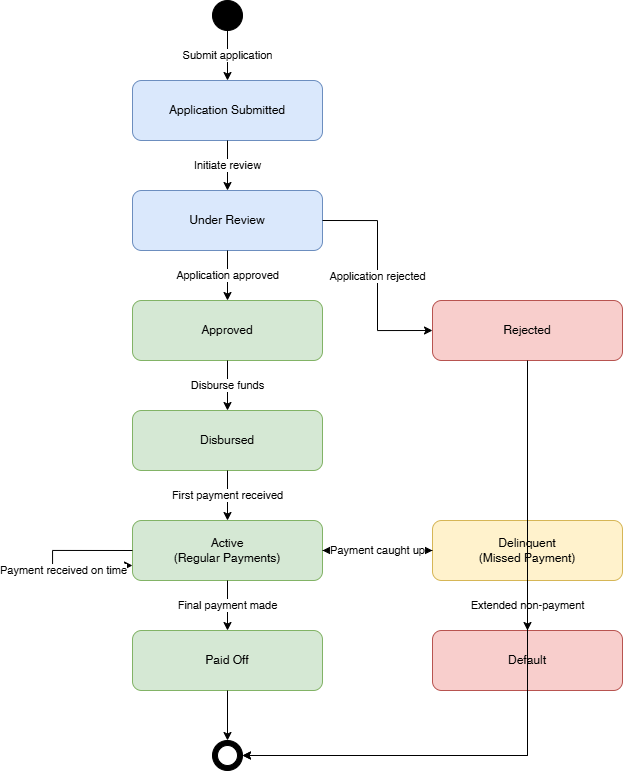

The diagram above was exported from draw.io. Its source (the exported page's mxGraphModel, read from the mxfile embedded in the PNG):
<mxGraphModel dx="1565" dy="719" grid="1" gridSize="10" guides="1" tooltips="1" connect="1" arrows="1" fold="1" page="1" pageScale="1" pageWidth="1100" pageHeight="850" math="0" shadow="0">
  <root>
    <mxCell id="0" />
    <mxCell id="1" parent="0" />
    <mxCell id="PVWCP3U-i1xO0uZA8fH6-1" value="" style="ellipse;fillColor=#000000;strokeColor=#000000;" vertex="1" parent="1">
      <mxGeometry x="540" y="40" width="30" height="30" as="geometry" />
    </mxCell>
    <mxCell id="PVWCP3U-i1xO0uZA8fH6-2" value="Application Submitted" style="rounded=1;whiteSpace=wrap;html=1;fillColor=#dae8fc;strokeColor=#6c8ebf;" vertex="1" parent="1">
      <mxGeometry x="460" y="120" width="190" height="60" as="geometry" />
    </mxCell>
    <mxCell id="PVWCP3U-i1xO0uZA8fH6-3" value="Under Review" style="rounded=1;whiteSpace=wrap;html=1;fillColor=#dae8fc;strokeColor=#6c8ebf;" vertex="1" parent="1">
      <mxGeometry x="460" y="230" width="190" height="60" as="geometry" />
    </mxCell>
    <mxCell id="PVWCP3U-i1xO0uZA8fH6-4" value="Approved" style="rounded=1;whiteSpace=wrap;html=1;fillColor=#d5e8d4;strokeColor=#82b366;" vertex="1" parent="1">
      <mxGeometry x="460" y="340" width="190" height="60" as="geometry" />
    </mxCell>
    <mxCell id="PVWCP3U-i1xO0uZA8fH6-5" value="Rejected" style="rounded=1;whiteSpace=wrap;html=1;fillColor=#f8cecc;strokeColor=#b85450;" vertex="1" parent="1">
      <mxGeometry x="760" y="340" width="190" height="60" as="geometry" />
    </mxCell>
    <mxCell id="PVWCP3U-i1xO0uZA8fH6-6" value="Disbursed" style="rounded=1;whiteSpace=wrap;html=1;fillColor=#d5e8d4;strokeColor=#82b366;" vertex="1" parent="1">
      <mxGeometry x="460" y="450" width="190" height="60" as="geometry" />
    </mxCell>
    <mxCell id="PVWCP3U-i1xO0uZA8fH6-7" value="Active&#10;(Regular Payments)" style="rounded=1;whiteSpace=wrap;html=1;fillColor=#d5e8d4;strokeColor=#82b366;" vertex="1" parent="1">
      <mxGeometry x="460" y="560" width="190" height="60" as="geometry" />
    </mxCell>
    <mxCell id="PVWCP3U-i1xO0uZA8fH6-8" value="Delinquent&#10;(Missed Payment)" style="rounded=1;whiteSpace=wrap;html=1;fillColor=#fff2cc;strokeColor=#d6b656;" vertex="1" parent="1">
      <mxGeometry x="760" y="560" width="190" height="60" as="geometry" />
    </mxCell>
    <mxCell id="PVWCP3U-i1xO0uZA8fH6-9" value="Default" style="rounded=1;whiteSpace=wrap;html=1;fillColor=#f8cecc;strokeColor=#b85450;" vertex="1" parent="1">
      <mxGeometry x="760" y="670" width="190" height="60" as="geometry" />
    </mxCell>
    <mxCell id="PVWCP3U-i1xO0uZA8fH6-10" value="Paid Off" style="rounded=1;whiteSpace=wrap;html=1;fillColor=#d5e8d4;strokeColor=#82b366;" vertex="1" parent="1">
      <mxGeometry x="460" y="670" width="190" height="60" as="geometry" />
    </mxCell>
    <mxCell id="PVWCP3U-i1xO0uZA8fH6-11" value="" style="ellipse;fillColor=#000000;strokeColor=#000000;" vertex="1" parent="1">
      <mxGeometry x="540" y="780" width="30" height="30" as="geometry" />
    </mxCell>
    <mxCell id="PVWCP3U-i1xO0uZA8fH6-12" value="" style="ellipse;fillColor=#ffffff;strokeColor=#000000;" vertex="1" parent="1">
      <mxGeometry x="545" y="785" width="20" height="20" as="geometry" />
    </mxCell>
    <mxCell id="PVWCP3U-i1xO0uZA8fH6-13" value="Submit application" style="edgeStyle=orthogonalEdgeStyle;rounded=0;orthogonalLoop=1;jettySize=auto;html=1;exitX=0.5;exitY=1;exitDx=0;exitDy=0;entryX=0.5;entryY=0;entryDx=0;entryDy=0;" edge="1" parent="1" source="PVWCP3U-i1xO0uZA8fH6-1" target="PVWCP3U-i1xO0uZA8fH6-2">
      <mxGeometry relative="1" as="geometry" />
    </mxCell>
    <mxCell id="PVWCP3U-i1xO0uZA8fH6-14" value="Initiate review" style="edgeStyle=orthogonalEdgeStyle;rounded=0;orthogonalLoop=1;jettySize=auto;html=1;exitX=0.5;exitY=1;exitDx=0;exitDy=0;entryX=0.5;entryY=0;entryDx=0;entryDy=0;" edge="1" parent="1" source="PVWCP3U-i1xO0uZA8fH6-2" target="PVWCP3U-i1xO0uZA8fH6-3">
      <mxGeometry relative="1" as="geometry" />
    </mxCell>
    <mxCell id="PVWCP3U-i1xO0uZA8fH6-15" value="Application approved" style="edgeStyle=orthogonalEdgeStyle;rounded=0;orthogonalLoop=1;jettySize=auto;html=1;exitX=0.5;exitY=1;exitDx=0;exitDy=0;entryX=0.5;entryY=0;entryDx=0;entryDy=0;" edge="1" parent="1" source="PVWCP3U-i1xO0uZA8fH6-3" target="PVWCP3U-i1xO0uZA8fH6-4">
      <mxGeometry relative="1" as="geometry" />
    </mxCell>
    <mxCell id="PVWCP3U-i1xO0uZA8fH6-16" value="Application rejected" style="edgeStyle=orthogonalEdgeStyle;rounded=0;orthogonalLoop=1;jettySize=auto;html=1;exitX=1;exitY=0.5;exitDx=0;exitDy=0;entryX=0;entryY=0.5;entryDx=0;entryDy=0;" edge="1" parent="1" source="PVWCP3U-i1xO0uZA8fH6-3" target="PVWCP3U-i1xO0uZA8fH6-5">
      <mxGeometry relative="1" as="geometry" />
    </mxCell>
    <mxCell id="PVWCP3U-i1xO0uZA8fH6-17" value="Disburse funds" style="edgeStyle=orthogonalEdgeStyle;rounded=0;orthogonalLoop=1;jettySize=auto;html=1;exitX=0.5;exitY=1;exitDx=0;exitDy=0;entryX=0.5;entryY=0;entryDx=0;entryDy=0;" edge="1" parent="1" source="PVWCP3U-i1xO0uZA8fH6-4" target="PVWCP3U-i1xO0uZA8fH6-6">
      <mxGeometry relative="1" as="geometry" />
    </mxCell>
    <mxCell id="PVWCP3U-i1xO0uZA8fH6-18" value="First payment received" style="edgeStyle=orthogonalEdgeStyle;rounded=0;orthogonalLoop=1;jettySize=auto;html=1;exitX=0.5;exitY=1;exitDx=0;exitDy=0;entryX=0.5;entryY=0;entryDx=0;entryDy=0;" edge="1" parent="1" source="PVWCP3U-i1xO0uZA8fH6-6" target="PVWCP3U-i1xO0uZA8fH6-7">
      <mxGeometry relative="1" as="geometry" />
    </mxCell>
    <mxCell id="PVWCP3U-i1xO0uZA8fH6-19" value="Payment received on time" style="edgeStyle=orthogonalEdgeStyle;rounded=0;orthogonalLoop=1;jettySize=auto;html=1;exitX=0;exitY=0.5;exitDx=0;exitDy=0;entryX=0;entryY=0.75;entryDx=0;entryDy=0;" edge="1" parent="1" source="PVWCP3U-i1xO0uZA8fH6-7" target="PVWCP3U-i1xO0uZA8fH6-7">
      <mxGeometry x="-0.2" y="20" relative="1" as="geometry">
        <Array as="points">
          <mxPoint x="380" y="590" />
          <mxPoint x="380" y="605" />
        </Array>
        <mxPoint as="offset" />
      </mxGeometry>
    </mxCell>
    <mxCell id="PVWCP3U-i1xO0uZA8fH6-20" value="Payment missed" style="edgeStyle=orthogonalEdgeStyle;rounded=0;orthogonalLoop=1;jettySize=auto;html=1;exitX=1;exitY=0.5;exitDx=0;exitDy=0;entryX=0;entryY=0.5;entryDx=0;entryDy=0;" edge="1" parent="1" source="PVWCP3U-i1xO0uZA8fH6-7" target="PVWCP3U-i1xO0uZA8fH6-8">
      <mxGeometry relative="1" as="geometry" />
    </mxCell>
    <mxCell id="PVWCP3U-i1xO0uZA8fH6-21" value="Final payment made" style="edgeStyle=orthogonalEdgeStyle;rounded=0;orthogonalLoop=1;jettySize=auto;html=1;exitX=0.5;exitY=1;exitDx=0;exitDy=0;entryX=0.5;entryY=0;entryDx=0;entryDy=0;" edge="1" parent="1" source="PVWCP3U-i1xO0uZA8fH6-7" target="PVWCP3U-i1xO0uZA8fH6-10">
      <mxGeometry relative="1" as="geometry" />
    </mxCell>
    <mxCell id="PVWCP3U-i1xO0uZA8fH6-22" value="Payment caught up" style="edgeStyle=orthogonalEdgeStyle;rounded=0;orthogonalLoop=1;jettySize=auto;html=1;exitX=0;exitY=0.5;exitDx=0;exitDy=0;entryX=1;entryY=0.5;entryDx=0;entryDy=0;" edge="1" parent="1" source="PVWCP3U-i1xO0uZA8fH6-8" target="PVWCP3U-i1xO0uZA8fH6-7">
      <mxGeometry relative="1" as="geometry" />
    </mxCell>
    <mxCell id="PVWCP3U-i1xO0uZA8fH6-23" value="Extended non-payment" style="edgeStyle=orthogonalEdgeStyle;rounded=0;orthogonalLoop=1;jettySize=auto;html=1;exitX=0.5;exitY=1;exitDx=0;exitDy=0;entryX=0.5;entryY=0;entryDx=0;entryDy=0;" edge="1" parent="1" source="PVWCP3U-i1xO0uZA8fH6-8" target="PVWCP3U-i1xO0uZA8fH6-9">
      <mxGeometry relative="1" as="geometry" />
    </mxCell>
    <mxCell id="PVWCP3U-i1xO0uZA8fH6-24" value="" style="edgeStyle=orthogonalEdgeStyle;rounded=0;orthogonalLoop=1;jettySize=auto;html=1;exitX=0.5;exitY=1;exitDx=0;exitDy=0;entryX=0.5;entryY=0;entryDx=0;entryDy=0;" edge="1" parent="1" source="PVWCP3U-i1xO0uZA8fH6-10" target="PVWCP3U-i1xO0uZA8fH6-11">
      <mxGeometry relative="1" as="geometry" />
    </mxCell>
    <mxCell id="PVWCP3U-i1xO0uZA8fH6-25" value="" style="edgeStyle=orthogonalEdgeStyle;rounded=0;orthogonalLoop=1;jettySize=auto;html=1;exitX=0.5;exitY=1;exitDx=0;exitDy=0;entryX=1;entryY=0.5;entryDx=0;entryDy=0;" edge="1" parent="1" source="PVWCP3U-i1xO0uZA8fH6-5" target="PVWCP3U-i1xO0uZA8fH6-11">
      <mxGeometry relative="1" as="geometry">
        <Array as="points">
          <mxPoint x="855" y="795" />
        </Array>
      </mxGeometry>
    </mxCell>
    <mxCell id="PVWCP3U-i1xO0uZA8fH6-26" value="" style="edgeStyle=orthogonalEdgeStyle;rounded=0;orthogonalLoop=1;jettySize=auto;html=1;exitX=0.5;exitY=1;exitDx=0;exitDy=0;entryX=1;entryY=0.5;entryDx=0;entryDy=0;" edge="1" parent="1" source="PVWCP3U-i1xO0uZA8fH6-9" target="PVWCP3U-i1xO0uZA8fH6-11">
      <mxGeometry relative="1" as="geometry">
        <Array as="points">
          <mxPoint x="855" y="795" />
        </Array>
      </mxGeometry>
    </mxCell>
  </root>
</mxGraphModel>